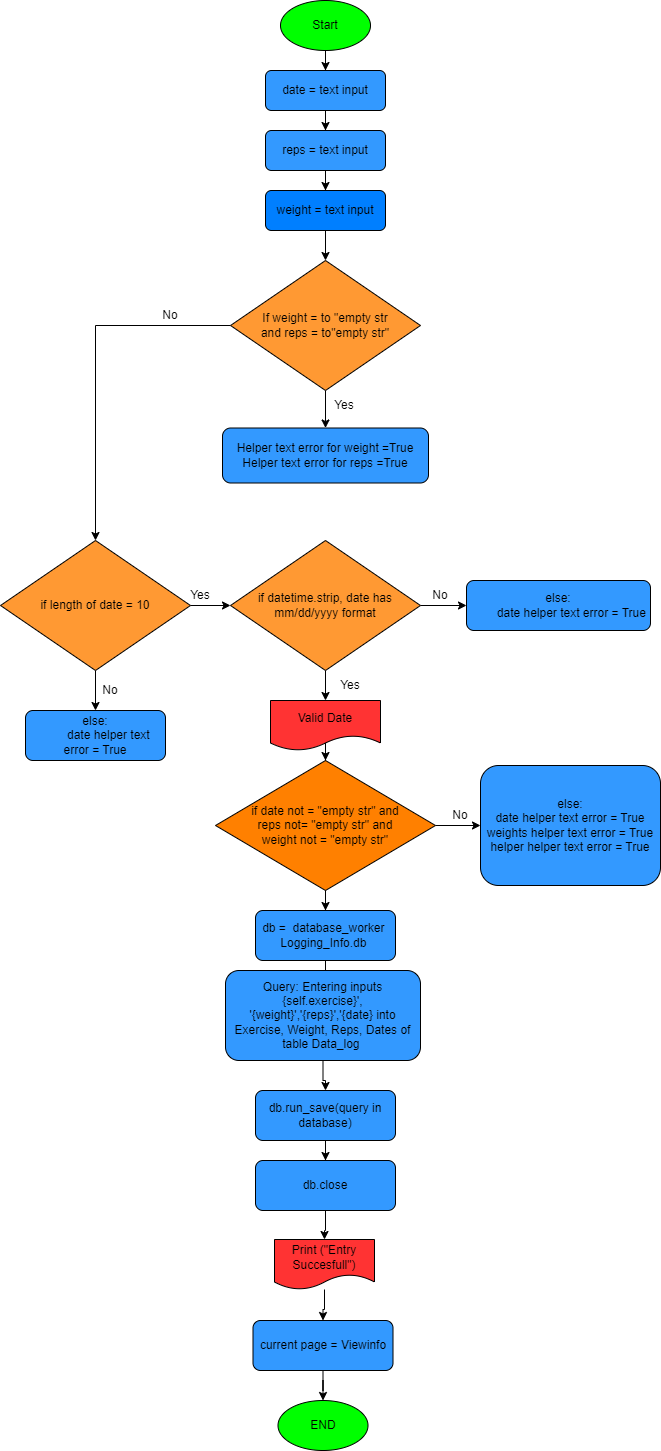

The diagram above was exported from draw.io. Its source (the exported page's mxGraphModel, read from the mxfile embedded in the PNG):
<mxGraphModel dx="712" dy="1858" grid="1" gridSize="10" guides="1" tooltips="1" connect="1" arrows="1" fold="1" page="1" pageScale="1" pageWidth="827" pageHeight="1169" math="0" shadow="0">
  <root>
    <mxCell id="WIyWlLk6GJQsqaUBKTNV-0" />
    <mxCell id="WIyWlLk6GJQsqaUBKTNV-1" parent="WIyWlLk6GJQsqaUBKTNV-0" />
    <mxCell id="dt0AUdfWCOcFi0jNe7Ko-5" value="" style="edgeStyle=orthogonalEdgeStyle;rounded=0;orthogonalLoop=1;jettySize=auto;html=1;" edge="1" parent="WIyWlLk6GJQsqaUBKTNV-1" source="WIyWlLk6GJQsqaUBKTNV-3" target="dt0AUdfWCOcFi0jNe7Ko-2">
      <mxGeometry relative="1" as="geometry" />
    </mxCell>
    <mxCell id="WIyWlLk6GJQsqaUBKTNV-3" value="date = text input" style="rounded=1;whiteSpace=wrap;html=1;fontSize=12;glass=0;strokeWidth=1;shadow=0;labelBackgroundColor=none;fillColor=#3399FF;" parent="WIyWlLk6GJQsqaUBKTNV-1" vertex="1">
      <mxGeometry x="405" y="-50" width="120" height="40" as="geometry" />
    </mxCell>
    <mxCell id="dt0AUdfWCOcFi0jNe7Ko-1" value="" style="edgeStyle=orthogonalEdgeStyle;rounded=0;orthogonalLoop=1;jettySize=auto;html=1;" edge="1" parent="WIyWlLk6GJQsqaUBKTNV-1" source="dt0AUdfWCOcFi0jNe7Ko-0" target="WIyWlLk6GJQsqaUBKTNV-3">
      <mxGeometry relative="1" as="geometry" />
    </mxCell>
    <mxCell id="dt0AUdfWCOcFi0jNe7Ko-0" value="Start" style="ellipse;whiteSpace=wrap;html=1;fillColor=#00FF00;" vertex="1" parent="WIyWlLk6GJQsqaUBKTNV-1">
      <mxGeometry x="420" y="-120" width="90" height="50" as="geometry" />
    </mxCell>
    <mxCell id="dt0AUdfWCOcFi0jNe7Ko-6" value="" style="edgeStyle=orthogonalEdgeStyle;rounded=0;orthogonalLoop=1;jettySize=auto;html=1;" edge="1" parent="WIyWlLk6GJQsqaUBKTNV-1" source="dt0AUdfWCOcFi0jNe7Ko-2" target="dt0AUdfWCOcFi0jNe7Ko-3">
      <mxGeometry relative="1" as="geometry" />
    </mxCell>
    <mxCell id="dt0AUdfWCOcFi0jNe7Ko-2" value="reps = text input" style="rounded=1;whiteSpace=wrap;html=1;fontSize=12;glass=0;strokeWidth=1;shadow=0;labelBackgroundColor=none;fillColor=#3399FF;" vertex="1" parent="WIyWlLk6GJQsqaUBKTNV-1">
      <mxGeometry x="405" y="10" width="120" height="40" as="geometry" />
    </mxCell>
    <mxCell id="dt0AUdfWCOcFi0jNe7Ko-7" value="" style="edgeStyle=orthogonalEdgeStyle;rounded=0;orthogonalLoop=1;jettySize=auto;html=1;entryX=0.5;entryY=0;entryDx=0;entryDy=0;" edge="1" parent="WIyWlLk6GJQsqaUBKTNV-1" source="dt0AUdfWCOcFi0jNe7Ko-3" target="dt0AUdfWCOcFi0jNe7Ko-8">
      <mxGeometry relative="1" as="geometry">
        <mxPoint x="465" y="80" as="targetPoint" />
      </mxGeometry>
    </mxCell>
    <mxCell id="dt0AUdfWCOcFi0jNe7Ko-3" value="weight = text input" style="rounded=1;whiteSpace=wrap;html=1;fontSize=12;glass=0;strokeWidth=1;shadow=0;labelBackgroundColor=none;fillColor=#007FFF;" vertex="1" parent="WIyWlLk6GJQsqaUBKTNV-1">
      <mxGeometry x="405" y="70" width="120" height="40" as="geometry" />
    </mxCell>
    <mxCell id="dt0AUdfWCOcFi0jNe7Ko-13" value="" style="edgeStyle=orthogonalEdgeStyle;rounded=0;orthogonalLoop=1;jettySize=auto;html=1;" edge="1" parent="WIyWlLk6GJQsqaUBKTNV-1" source="dt0AUdfWCOcFi0jNe7Ko-8" target="dt0AUdfWCOcFi0jNe7Ko-12">
      <mxGeometry relative="1" as="geometry" />
    </mxCell>
    <mxCell id="dt0AUdfWCOcFi0jNe7Ko-16" value="" style="edgeStyle=orthogonalEdgeStyle;rounded=0;orthogonalLoop=1;jettySize=auto;html=1;" edge="1" parent="WIyWlLk6GJQsqaUBKTNV-1" source="dt0AUdfWCOcFi0jNe7Ko-8" target="dt0AUdfWCOcFi0jNe7Ko-15">
      <mxGeometry relative="1" as="geometry" />
    </mxCell>
    <mxCell id="dt0AUdfWCOcFi0jNe7Ko-8" value="If weight = to &quot;empty str&lt;br&gt;and reps = to&quot;empty str&quot;" style="rhombus;whiteSpace=wrap;html=1;fillColor=#FF9933;" vertex="1" parent="WIyWlLk6GJQsqaUBKTNV-1">
      <mxGeometry x="370" y="140" width="190" height="130" as="geometry" />
    </mxCell>
    <mxCell id="dt0AUdfWCOcFi0jNe7Ko-12" value="Helper text error for weight =True&lt;br&gt;Helper text error for reps =True" style="rounded=1;whiteSpace=wrap;html=1;fontSize=12;glass=0;strokeWidth=1;shadow=0;labelBackgroundColor=none;fillColor=#3399FF;" vertex="1" parent="WIyWlLk6GJQsqaUBKTNV-1">
      <mxGeometry x="362" y="307.5" width="206" height="55" as="geometry" />
    </mxCell>
    <mxCell id="dt0AUdfWCOcFi0jNe7Ko-14" value="Yes" style="text;html=1;strokeColor=none;fillColor=none;align=center;verticalAlign=middle;whiteSpace=wrap;rounded=0;" vertex="1" parent="WIyWlLk6GJQsqaUBKTNV-1">
      <mxGeometry x="454" y="270" width="60" height="30" as="geometry" />
    </mxCell>
    <mxCell id="dt0AUdfWCOcFi0jNe7Ko-18" value="" style="edgeStyle=orthogonalEdgeStyle;rounded=0;orthogonalLoop=1;jettySize=auto;html=1;" edge="1" parent="WIyWlLk6GJQsqaUBKTNV-1" source="dt0AUdfWCOcFi0jNe7Ko-15" target="dt0AUdfWCOcFi0jNe7Ko-17">
      <mxGeometry relative="1" as="geometry" />
    </mxCell>
    <mxCell id="dt0AUdfWCOcFi0jNe7Ko-22" value="" style="edgeStyle=orthogonalEdgeStyle;rounded=0;orthogonalLoop=1;jettySize=auto;html=1;" edge="1" parent="WIyWlLk6GJQsqaUBKTNV-1" source="dt0AUdfWCOcFi0jNe7Ko-15" target="dt0AUdfWCOcFi0jNe7Ko-21">
      <mxGeometry relative="1" as="geometry" />
    </mxCell>
    <mxCell id="dt0AUdfWCOcFi0jNe7Ko-15" value="if length of date = 10" style="rhombus;whiteSpace=wrap;html=1;fillColor=#FF9933;" vertex="1" parent="WIyWlLk6GJQsqaUBKTNV-1">
      <mxGeometry x="140" y="420" width="190" height="130" as="geometry" />
    </mxCell>
    <mxCell id="dt0AUdfWCOcFi0jNe7Ko-27" value="" style="edgeStyle=orthogonalEdgeStyle;rounded=0;orthogonalLoop=1;jettySize=auto;html=1;" edge="1" parent="WIyWlLk6GJQsqaUBKTNV-1" source="dt0AUdfWCOcFi0jNe7Ko-17" target="dt0AUdfWCOcFi0jNe7Ko-26">
      <mxGeometry relative="1" as="geometry" />
    </mxCell>
    <mxCell id="dt0AUdfWCOcFi0jNe7Ko-51" value="" style="edgeStyle=orthogonalEdgeStyle;rounded=0;orthogonalLoop=1;jettySize=auto;html=1;" edge="1" parent="WIyWlLk6GJQsqaUBKTNV-1" source="dt0AUdfWCOcFi0jNe7Ko-17" target="dt0AUdfWCOcFi0jNe7Ko-50">
      <mxGeometry relative="1" as="geometry" />
    </mxCell>
    <mxCell id="dt0AUdfWCOcFi0jNe7Ko-17" value="if datetime.strip, date has mm/dd/yyyy format" style="rhombus;whiteSpace=wrap;html=1;fillColor=#FF9933;" vertex="1" parent="WIyWlLk6GJQsqaUBKTNV-1">
      <mxGeometry x="370" y="420" width="190" height="130" as="geometry" />
    </mxCell>
    <mxCell id="dt0AUdfWCOcFi0jNe7Ko-19" value="Yes" style="text;html=1;strokeColor=none;fillColor=none;align=center;verticalAlign=middle;whiteSpace=wrap;rounded=0;" vertex="1" parent="WIyWlLk6GJQsqaUBKTNV-1">
      <mxGeometry x="310" y="460" width="60" height="30" as="geometry" />
    </mxCell>
    <mxCell id="dt0AUdfWCOcFi0jNe7Ko-21" value="else:&lt;br&gt;&lt;span style=&quot;white-space: pre;&quot;&gt;&#09;&lt;/span&gt;date helper text error = True" style="rounded=1;whiteSpace=wrap;html=1;fontSize=12;glass=0;strokeWidth=1;shadow=0;labelBackgroundColor=none;fillColor=#3399FF;" vertex="1" parent="WIyWlLk6GJQsqaUBKTNV-1">
      <mxGeometry x="165" y="590" width="140" height="50" as="geometry" />
    </mxCell>
    <mxCell id="dt0AUdfWCOcFi0jNe7Ko-23" value="No" style="text;html=1;strokeColor=none;fillColor=none;align=center;verticalAlign=middle;whiteSpace=wrap;rounded=0;" vertex="1" parent="WIyWlLk6GJQsqaUBKTNV-1">
      <mxGeometry x="220" y="554.5" width="60" height="30" as="geometry" />
    </mxCell>
    <mxCell id="dt0AUdfWCOcFi0jNe7Ko-29" value="" style="edgeStyle=orthogonalEdgeStyle;rounded=0;orthogonalLoop=1;jettySize=auto;html=1;" edge="1" parent="WIyWlLk6GJQsqaUBKTNV-1" source="dt0AUdfWCOcFi0jNe7Ko-26" target="dt0AUdfWCOcFi0jNe7Ko-28">
      <mxGeometry relative="1" as="geometry" />
    </mxCell>
    <mxCell id="dt0AUdfWCOcFi0jNe7Ko-26" value="Valid Date" style="shape=document;whiteSpace=wrap;html=1;boundedLbl=1;fillColor=#FF3333;" vertex="1" parent="WIyWlLk6GJQsqaUBKTNV-1">
      <mxGeometry x="410" y="580" width="110" height="50" as="geometry" />
    </mxCell>
    <mxCell id="dt0AUdfWCOcFi0jNe7Ko-35" value="" style="edgeStyle=orthogonalEdgeStyle;rounded=0;orthogonalLoop=1;jettySize=auto;html=1;" edge="1" parent="WIyWlLk6GJQsqaUBKTNV-1" source="dt0AUdfWCOcFi0jNe7Ko-28" target="dt0AUdfWCOcFi0jNe7Ko-30">
      <mxGeometry relative="1" as="geometry" />
    </mxCell>
    <mxCell id="dt0AUdfWCOcFi0jNe7Ko-54" value="" style="edgeStyle=orthogonalEdgeStyle;rounded=0;orthogonalLoop=1;jettySize=auto;html=1;" edge="1" parent="WIyWlLk6GJQsqaUBKTNV-1" source="dt0AUdfWCOcFi0jNe7Ko-28" target="dt0AUdfWCOcFi0jNe7Ko-53">
      <mxGeometry relative="1" as="geometry" />
    </mxCell>
    <mxCell id="dt0AUdfWCOcFi0jNe7Ko-28" value="if date not = &quot;empty str&quot; and &lt;br&gt;reps not= &quot;empty str&quot; and &lt;br&gt;weight not = &quot;empty str&quot;" style="rhombus;whiteSpace=wrap;html=1;fillColor=#FF8000;" vertex="1" parent="WIyWlLk6GJQsqaUBKTNV-1">
      <mxGeometry x="355" y="640" width="220" height="130" as="geometry" />
    </mxCell>
    <mxCell id="dt0AUdfWCOcFi0jNe7Ko-36" value="" style="edgeStyle=orthogonalEdgeStyle;rounded=0;orthogonalLoop=1;jettySize=auto;html=1;" edge="1" parent="WIyWlLk6GJQsqaUBKTNV-1" source="dt0AUdfWCOcFi0jNe7Ko-30" target="dt0AUdfWCOcFi0jNe7Ko-32">
      <mxGeometry relative="1" as="geometry" />
    </mxCell>
    <mxCell id="dt0AUdfWCOcFi0jNe7Ko-30" value="db =&amp;nbsp; database_worker&amp;nbsp; Logging_Info.db&amp;nbsp;" style="rounded=1;whiteSpace=wrap;html=1;fontSize=12;glass=0;strokeWidth=1;shadow=0;labelBackgroundColor=none;fillColor=#3399FF;" vertex="1" parent="WIyWlLk6GJQsqaUBKTNV-1">
      <mxGeometry x="395" y="790" width="140" height="50" as="geometry" />
    </mxCell>
    <mxCell id="dt0AUdfWCOcFi0jNe7Ko-44" value="" style="edgeStyle=orthogonalEdgeStyle;rounded=0;orthogonalLoop=1;jettySize=auto;html=1;" edge="1" parent="WIyWlLk6GJQsqaUBKTNV-1" source="dt0AUdfWCOcFi0jNe7Ko-31" target="dt0AUdfWCOcFi0jNe7Ko-40">
      <mxGeometry relative="1" as="geometry" />
    </mxCell>
    <mxCell id="dt0AUdfWCOcFi0jNe7Ko-31" value="&lt;div&gt;&amp;nbsp; &amp;nbsp; &amp;nbsp; &amp;nbsp; &amp;nbsp; &amp;nbsp; &amp;nbsp; &amp;nbsp; &amp;nbsp; &amp;nbsp; db.run_save(query in database)&lt;/div&gt;&lt;div&gt;&lt;br&gt;&lt;/div&gt;" style="rounded=1;whiteSpace=wrap;html=1;fontSize=12;glass=0;strokeWidth=1;shadow=0;labelBackgroundColor=none;fillColor=#3399FF;" vertex="1" parent="WIyWlLk6GJQsqaUBKTNV-1">
      <mxGeometry x="395" y="970" width="140" height="50" as="geometry" />
    </mxCell>
    <mxCell id="dt0AUdfWCOcFi0jNe7Ko-37" value="" style="edgeStyle=orthogonalEdgeStyle;rounded=0;orthogonalLoop=1;jettySize=auto;html=1;" edge="1" parent="WIyWlLk6GJQsqaUBKTNV-1" source="dt0AUdfWCOcFi0jNe7Ko-32" target="dt0AUdfWCOcFi0jNe7Ko-31">
      <mxGeometry relative="1" as="geometry" />
    </mxCell>
    <mxCell id="dt0AUdfWCOcFi0jNe7Ko-32" value="Query: Entering inputs {self.exercise}', '{weight}','{reps}','{date} into Exercise, Weight, Reps, Dates&lt;span style=&quot;background-color: initial;&quot;&gt;&amp;nbsp;of table Data_log&amp;nbsp;&lt;/span&gt;" style="rounded=1;whiteSpace=wrap;html=1;fontSize=12;glass=0;strokeWidth=1;shadow=0;labelBackgroundColor=none;fillColor=#3399FF;" vertex="1" parent="WIyWlLk6GJQsqaUBKTNV-1">
      <mxGeometry x="365" y="850" width="195" height="90" as="geometry" />
    </mxCell>
    <mxCell id="dt0AUdfWCOcFi0jNe7Ko-48" value="" style="edgeStyle=orthogonalEdgeStyle;rounded=0;orthogonalLoop=1;jettySize=auto;html=1;" edge="1" parent="WIyWlLk6GJQsqaUBKTNV-1" source="dt0AUdfWCOcFi0jNe7Ko-40" target="dt0AUdfWCOcFi0jNe7Ko-45">
      <mxGeometry relative="1" as="geometry" />
    </mxCell>
    <mxCell id="dt0AUdfWCOcFi0jNe7Ko-40" value="db.close" style="rounded=1;whiteSpace=wrap;html=1;fontSize=12;glass=0;strokeWidth=1;shadow=0;labelBackgroundColor=none;fillColor=#3399FF;" vertex="1" parent="WIyWlLk6GJQsqaUBKTNV-1">
      <mxGeometry x="395" y="1040" width="140" height="50" as="geometry" />
    </mxCell>
    <mxCell id="dt0AUdfWCOcFi0jNe7Ko-58" value="" style="edgeStyle=orthogonalEdgeStyle;rounded=0;orthogonalLoop=1;jettySize=auto;html=1;" edge="1" parent="WIyWlLk6GJQsqaUBKTNV-1" source="dt0AUdfWCOcFi0jNe7Ko-41" target="dt0AUdfWCOcFi0jNe7Ko-57">
      <mxGeometry relative="1" as="geometry" />
    </mxCell>
    <mxCell id="dt0AUdfWCOcFi0jNe7Ko-41" value="current page = Viewinfo" style="rounded=1;whiteSpace=wrap;html=1;fontSize=12;glass=0;strokeWidth=1;shadow=0;labelBackgroundColor=none;fillColor=#3399FF;" vertex="1" parent="WIyWlLk6GJQsqaUBKTNV-1">
      <mxGeometry x="392.5" y="1200" width="140" height="50" as="geometry" />
    </mxCell>
    <mxCell id="dt0AUdfWCOcFi0jNe7Ko-42" value="" style="edgeStyle=orthogonalEdgeStyle;rounded=0;orthogonalLoop=1;jettySize=auto;html=1;startArrow=none;" edge="1" parent="WIyWlLk6GJQsqaUBKTNV-1" source="dt0AUdfWCOcFi0jNe7Ko-45" target="dt0AUdfWCOcFi0jNe7Ko-41">
      <mxGeometry relative="1" as="geometry">
        <mxPoint x="460" y="1150" as="sourcePoint" />
      </mxGeometry>
    </mxCell>
    <mxCell id="dt0AUdfWCOcFi0jNe7Ko-45" value="Print (&quot;Entry Succesfull&quot;)" style="shape=document;whiteSpace=wrap;html=1;boundedLbl=1;fillColor=#FF3333;" vertex="1" parent="WIyWlLk6GJQsqaUBKTNV-1">
      <mxGeometry x="414" y="1119" width="100" height="50" as="geometry" />
    </mxCell>
    <mxCell id="dt0AUdfWCOcFi0jNe7Ko-49" value="Yes" style="text;html=1;strokeColor=none;fillColor=none;align=center;verticalAlign=middle;whiteSpace=wrap;rounded=0;" vertex="1" parent="WIyWlLk6GJQsqaUBKTNV-1">
      <mxGeometry x="460" y="550" width="60" height="30" as="geometry" />
    </mxCell>
    <mxCell id="dt0AUdfWCOcFi0jNe7Ko-50" value="else:&lt;br&gt;&lt;span style=&quot;white-space: pre;&quot;&gt;&#09;&lt;/span&gt;date helper text error = True" style="rounded=1;whiteSpace=wrap;html=1;fontSize=12;glass=0;strokeWidth=1;shadow=0;labelBackgroundColor=none;fillColor=#3399FF;" vertex="1" parent="WIyWlLk6GJQsqaUBKTNV-1">
      <mxGeometry x="606" y="460" width="184" height="50" as="geometry" />
    </mxCell>
    <mxCell id="dt0AUdfWCOcFi0jNe7Ko-52" value="No" style="text;html=1;strokeColor=none;fillColor=none;align=center;verticalAlign=middle;whiteSpace=wrap;rounded=0;" vertex="1" parent="WIyWlLk6GJQsqaUBKTNV-1">
      <mxGeometry x="550" y="460" width="60" height="30" as="geometry" />
    </mxCell>
    <mxCell id="dt0AUdfWCOcFi0jNe7Ko-53" value="else:&lt;br&gt;&lt;span style=&quot;&quot;&gt;&#09;&lt;/span&gt;date helper text error = True&lt;br&gt;weights helper text error = True&lt;br&gt;helper helper text error = True" style="rounded=1;whiteSpace=wrap;html=1;fontSize=12;glass=0;strokeWidth=1;shadow=0;labelBackgroundColor=none;fillColor=#3399FF;" vertex="1" parent="WIyWlLk6GJQsqaUBKTNV-1">
      <mxGeometry x="620" y="645" width="180" height="120" as="geometry" />
    </mxCell>
    <mxCell id="dt0AUdfWCOcFi0jNe7Ko-55" value="No" style="text;html=1;strokeColor=none;fillColor=none;align=center;verticalAlign=middle;whiteSpace=wrap;rounded=0;" vertex="1" parent="WIyWlLk6GJQsqaUBKTNV-1">
      <mxGeometry x="570" y="680" width="60" height="30" as="geometry" />
    </mxCell>
    <mxCell id="dt0AUdfWCOcFi0jNe7Ko-57" value="END" style="ellipse;whiteSpace=wrap;html=1;fillColor=#00FF00;" vertex="1" parent="WIyWlLk6GJQsqaUBKTNV-1">
      <mxGeometry x="417.5" y="1280" width="90" height="50" as="geometry" />
    </mxCell>
    <mxCell id="dt0AUdfWCOcFi0jNe7Ko-59" value="No" style="text;html=1;strokeColor=none;fillColor=none;align=center;verticalAlign=middle;whiteSpace=wrap;rounded=0;" vertex="1" parent="WIyWlLk6GJQsqaUBKTNV-1">
      <mxGeometry x="280" y="180" width="60" height="30" as="geometry" />
    </mxCell>
  </root>
</mxGraphModel>